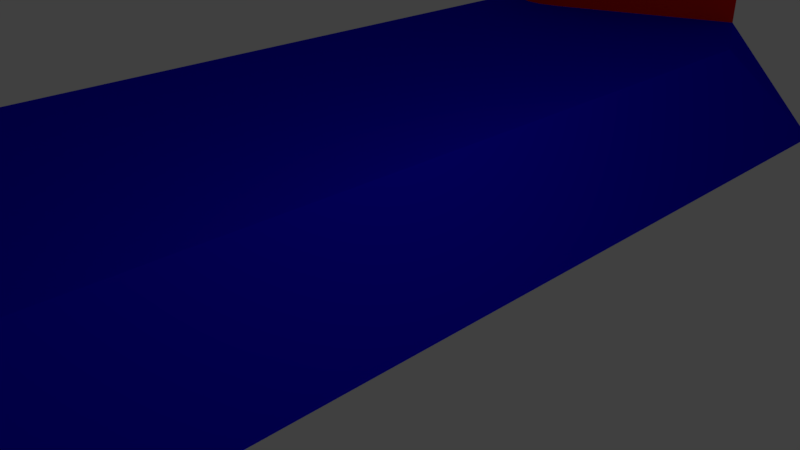 # Source: BlenderOld.blend  (saved by Blender 2.79.0; exported with 4.5.12 LTS)
import bpy
from mathutils import Matrix  # noqa: F401  (used for matrix-valued properties, if any)

bpy.ops.wm.read_factory_settings(use_empty=True)
scene = bpy.context.scene
scene.name = 'Scene'

# ---- collections
col_collection_1 = bpy.data.collections.new('Collection 1'); scene.collection.children.link(col_collection_1)

# ---- materials (node trees are filled in below, after node groups)
mat_material_003 = bpy.data.materials.new('Material.003')
mat_material_003.alpha_threshold = 0.0
mat_material_003.use_transparent_shadow = False
mat_material_003.diffuse_color = (0.8, 0.01115, 0.007205, 1.0)
mat_material_003.roughness = 0.5
mat_material_004 = bpy.data.materials.new('Material.004')
mat_material_004.alpha_threshold = 0.0
mat_material_004.use_transparent_shadow = False
mat_material_004.diffuse_color = (0.005504, 0.0, 0.8, 1.0)
mat_material_004.roughness = 0.5

# ---- material node trees

# ---- world
world_world = bpy.data.worlds.new('World'); scene.world = world_world
world_world.color = (0.05088, 0.05088, 0.05088)
world_world.use_sun_shadow = False
world_world.sun_shadow_jitter_overblur = 0.0
world_world.cycles.sampling_method = 'MANUAL'

# ---- cameras
cam_camera = bpy.data.cameras.new('Camera')
cam_camera.clip_end = 100.0
cam_camera.lens = 35.0
cam_camera.sensor_width = 32.0
cam_camera.sensor_height = 18.0
cam_camera.ortho_scale = 7.314
cam_camera.dof.focus_distance = 0.0
cam_camera.dof.aperture_fstop = 128.0

# ---- lights
light_lamp = bpy.data.lights.new('Lamp', 'POINT')
light_lamp.transmission_factor = 0.0
light_lamp.cutoff_distance = 30.0
light_lamp.energy = 100.0
light_lamp.shadow_buffer_clip_start = 1.001
light_lamp.shadow_soft_size = 0.1
light_lamp.shadow_maximum_resolution = 0.006
light_lamp.use_absolute_resolution = True

# ---- meshes
me_cube_001 = bpy.data.meshes.new('Cube.001')
me_cube_001.from_pydata([(0.0, 1.0, 1.0), (1.0, 1.0, -1.0), (0.0, -1.0, 1.0), (1.0, -1.0, -1.0), (-2.0, 1.0, 1.0), (-1.0, 1.0, -1.0), (-2.0, -1.0, 1.0), (-1.0, -1.0, -1.0), (0.0, -9.0, 1.0), (1.0, 11.0, -1.0), (-1.0, 11.0, 1.0), (-1.0, 11.0, -1.0), (1.0, -11.0, -1.0), (-1.0, -11.0, 1.0), (-1.0, -11.0, -1.0), (-6.0, 1.0, 1.0), (-6.0, 1.0, -1.0), (-6.0, -1.0, 1.0), (-6.0, -1.0, -1.0), (-6.0, 11.0, 1.0), (-6.0, 11.0, -1.0), (-6.0, -11.0, 1.0), (-6.0, -11.0, -1.0), (0.0, 9.0, 1.0), (-1.0, -11.0, 5.0), (-6.0, -11.0, 5.0), (-4.617, -9.553, 1.0), (-6.0, -10.49, 1.0), (-4.975, -9.461, 1.0), (-5.309, -9.476, 1.0), (-5.595, -9.598, 1.0), (-5.815, -9.819, 1.0), (-5.953, -10.12, 1.0), (-6.0, -10.49, 5.0), (-4.617, -9.553, 5.0), (-5.953, -10.12, 5.0), (-5.815, -9.819, 5.0), (-5.595, -9.598, 5.0), (-5.309, -9.476, 5.0), (-4.975, -9.461, 5.0), (-1.0, 11.0, 5.0), (-6.0, 11.0, 5.0), (-4.477, 9.609, 1.0), (-6.0, 10.64, 1.0), (-4.871, 9.508, 1.0), (-5.238, 9.524, 1.0), (-5.554, 9.659, 1.0), (-5.796, 9.902, 1.0), (-5.948, 10.24, 1.0), (-6.0, 10.64, 5.0), (-4.477, 9.609, 5.0), (-5.948, 10.24, 5.0), (-5.796, 9.902, 5.0), (-5.554, 9.659, 5.0), (-5.238, 9.524, 5.0), (-4.871, 9.508, 5.0)], [], [(0, 4, 6, 2), (6, 4, 15, 17), (14, 13, 21, 22), (5, 1, 3, 7), (1, 0, 2, 3), (5, 7, 18, 16), (0, 1, 9, 23), (1, 5, 11, 9), (9, 23, 10), (6, 13, 8, 2), (13, 14, 12), (7, 3, 12, 14), (12, 8, 13), (2, 8, 12, 3), (17, 18, 22, 21), (18, 17, 15, 16), (16, 15, 19, 20), (4, 10, 19, 15), (13, 6, 17, 21), (10, 11, 20, 19), (11, 5, 16, 20), (7, 14, 22, 18), (4, 0, 23, 10), (24, 25, 33, 35, 36, 37, 38, 39, 34), (26, 13, 24, 34), (13, 21, 25, 24), (33, 27, 32, 35), (35, 32, 31, 36), (36, 31, 30, 37), (37, 30, 29, 38), (38, 29, 28, 39), (39, 28, 26, 34), (21, 27, 33, 25), (40, 41, 49, 51, 52, 53, 54, 55, 50), (42, 10, 40, 50), (10, 19, 41, 40), (49, 43, 48, 51), (51, 48, 47, 52), (52, 47, 46, 53), (53, 46, 45, 54), (54, 45, 44, 55), (55, 44, 42, 50), (19, 43, 49, 41), (9, 11, 10)])
me_cube_001.polygons.foreach_set('material_index', [1, 1, 1, 1, 1, 1, 1, 1, 1, 1, 1, 1, 1, 1, 1, 1, 1, 1, 1, 1, 1, 1, 1, 0, 0, 0, 0, 0, 0, 0, 0, 0, 0, 0, 0, 0, 0, 0, 0, 0, 0, 0, 0, 1])
_uv = me_cube_001.uv_layers.new(name='UVMap')
_uv.uv.foreach_set('vector', [0.5534, 0.5166, 0.4682, 0.5166, 0.4682, 0.4305, 0.5534, 0.4305, 0.4682, 0.4305, 0.4682, 0.5166, 0.298, 0.5166, 0.298, 0.4305, 0.8939, 0.07157, 0.979, 0.07157, 0.979, 0.2505, 0.8939, 0.2505, 0.2128, 0.4305, 0.298, 0.4305, 0.298, 0.5166, 0.2128, 0.5166, 0.7662, 0.5455, 0.6811, 0.5097, 0.6811, 0.4618, 0.7662, 0.4976, 0.2128, 0.4305, 0.2128, 0.5166, 2.03e-08, 0.5166, 2.03e-08, 0.4305, 0.6811, 0.5097, 0.7662, 0.5455, 0.7662, 0.7848, 0.6811, 0.7011, 0.298, 0.4305, 0.2128, 0.4305, 0.2128, 4.105e-08, 0.298, 4.105e-08, 0.8305, 0.8475, 0.8305, 0.9662, 0.7662, 0.9045, 0.4682, 0.4305, 0.5108, 0.0, 0.5534, 0.0861, 0.5534, 0.4305, 0.979, 0.07157, 0.8939, 0.07157, 0.8939, 0.0, 0.2128, 0.5166, 0.298, 0.5166, 0.298, 0.947, 0.2128, 0.947, 0.5959, 0.0, 0.5534, 0.0861, 0.5108, 0.0, 0.6811, 0.4618, 0.6811, 0.2704, 0.7662, 0.2583, 0.7662, 0.4976, 0.6811, 0.4287, 0.5959, 0.4287, 0.5959, 4.105e-08, 0.6811, 0.0, 0.5959, 0.4287, 0.6811, 0.4287, 0.6811, 0.5144, 0.5959, 0.5144, 0.5959, 0.5144, 0.6811, 0.5144, 0.6811, 0.9431, 0.5959, 0.9431, 0.4682, 0.5166, 0.5108, 0.947, 0.298, 0.947, 0.298, 0.5166, 0.5108, 0.0, 0.4682, 0.4305, 0.298, 0.4305, 0.298, 0.0, 0.8939, 0.1722, 0.8939, 0.2583, 0.6811, 0.2583, 0.6811, 0.1722, 0.2128, 4.105e-08, 0.2128, 0.4305, 2.03e-08, 0.4305, 4.059e-08, 0.0, 0.2128, 0.5166, 0.2128, 0.947, 0.0, 0.947, 2.03e-08, 0.5166, 0.4682, 0.5166, 0.5534, 0.5166, 0.5534, 0.861, 0.5108, 0.947, 0.7466, 0.7848, 0.7466, 1.0, 0.7248, 1.0, 0.7092, 0.998, 0.6963, 0.992, 0.6869, 0.9826, 0.6817, 0.9702, 0.6811, 0.9559, 0.685, 0.9405, 0.9365, 0.7527, 0.9365, 0.8475, 0.7662, 0.8475, 0.7662, 0.7527, 0.9365, 0.2583, 0.9365, 0.4735, 0.7662, 0.4735, 0.7662, 0.2583, 0.7662, 0.6808, 0.9365, 0.6808, 0.9365, 0.6912, 0.7662, 0.6912, 0.7662, 0.6912, 0.9365, 0.6912, 0.9365, 0.7035, 0.7662, 0.7035, 0.7662, 0.7035, 0.9365, 0.7035, 0.9365, 0.7166, 0.7662, 0.7166, 0.7662, 0.7166, 0.9365, 0.7166, 0.9365, 0.7298, 0.7662, 0.7298, 0.7662, 0.7298, 0.9365, 0.7298, 0.9365, 0.7421, 0.7662, 0.7421, 0.7662, 0.7421, 0.9365, 0.7421, 0.9365, 0.7527, 0.7662, 0.7527, 0.9365, 0.6686, 0.9365, 0.6808, 0.7662, 0.6808, 0.7662, 0.6686, 1.0, 0.2583, 1.0, 0.4735, 0.9847, 0.4735, 0.9675, 0.4713, 0.9533, 0.4647, 0.9429, 0.4543, 0.9372, 0.4407, 0.9365, 0.4249, 0.9408, 0.408, 0.9365, 0.5109, 0.9365, 0.6686, 0.7662, 0.6686, 0.7662, 0.5109, 0.8939, 0.1722, 0.6811, 0.1722, 0.6811, 4.105e-08, 0.8939, 0.0, 0.9517, 0.8408, 0.9517, 0.6686, 0.969, 0.6686, 0.969, 0.8408, 0.969, 0.8408, 0.969, 0.6686, 0.9838, 0.6686, 0.9838, 0.8408, 0.9838, 0.8408, 0.9838, 0.6686, 0.995, 0.6686, 0.995, 0.8408, 0.7662, 0.4735, 0.9365, 0.4735, 0.9365, 0.4816, 0.7662, 0.4816, 0.7662, 0.4816, 0.9365, 0.4816, 0.9365, 0.4943, 0.7662, 0.4943, 0.7662, 0.4943, 0.9365, 0.4943, 0.9365, 0.5109, 0.7662, 0.5109, 0.9365, 0.6686, 0.9517, 0.6686, 0.9517, 0.8408, 0.9365, 0.8408, 0.8305, 0.8475, 0.8939, 0.2583, 0.7662, 0.9045])
me_cube_001.materials.append(mat_material_003)
me_cube_001.materials.append(mat_material_004)
me_cube_001.use_remesh_preserve_volume = False
me_cube_001.use_remesh_preserve_attributes = False
me_cube_001.use_mirror_vertex_groups = False
me_cube_001.update()

# ---- objects
ob_lamp = bpy.data.objects.new('Lamp', light_lamp)
ob_camera = bpy.data.objects.new('Camera', cam_camera)
ob_cube = bpy.data.objects.new('Cube', me_cube_001)

# ---- transforms, parenting, visibility, modifiers, constraints
ob_lamp.location = (4.076, 1.005, 5.904)
ob_lamp.rotation_euler = (0.6503, 0.05522, 1.866)
ob_lamp.lock_rotations_4d = False
ob_lamp.empty_display_type = 'ARROWS'
ob_lamp.color = (0.0, 0.0, 0.0, 0.0)
ob_lamp.lineart.crease_threshold = 0.0
ob_camera.location = (7.481, -6.508, 5.344)
ob_camera.rotation_euler = (1.109, 0.0, 0.8149)
ob_camera.lock_rotations_4d = False
ob_camera.empty_display_type = 'ARROWS'
ob_camera.color = (0.0, 0.0, 0.0, 0.0)
ob_camera.display_type = 'WIRE'
ob_camera.lineart.crease_threshold = 0.0
ob_cube.location = (0.0, 0.0, 0.0)
ob_cube.lock_rotations_4d = False
ob_cube.empty_display_type = 'ARROWS'
ob_cube.lineart.crease_threshold = 0.0

# ---- collection membership
col_collection_1.objects.link(ob_lamp)
col_collection_1.objects.link(ob_camera)
col_collection_1.objects.link(ob_cube)

# ---- scene / render settings (as saved in the file)
scene.camera = ob_camera
scene.frame_start = 1; scene.frame_end = 250; scene.frame_set(1)
scene.render.engine = 'BLENDER_EEVEE_NEXT'
scene.render.resolution_percentage = 50
scene.render.dither_intensity = 0.0
scene.cycles.use_denoising = False
scene.cycles.samples = 128
scene.cycles.sampling_pattern = 'TABULATED_SOBOL'
scene.cycles.use_adaptive_sampling = False
scene.cycles.use_light_tree = False
scene.cycles.blur_glossy = 0.0
scene.cycles.sample_clamp_indirect = 0.0
scene.view_settings.view_transform = 'Standard'
bpy.context.view_layer.update()
